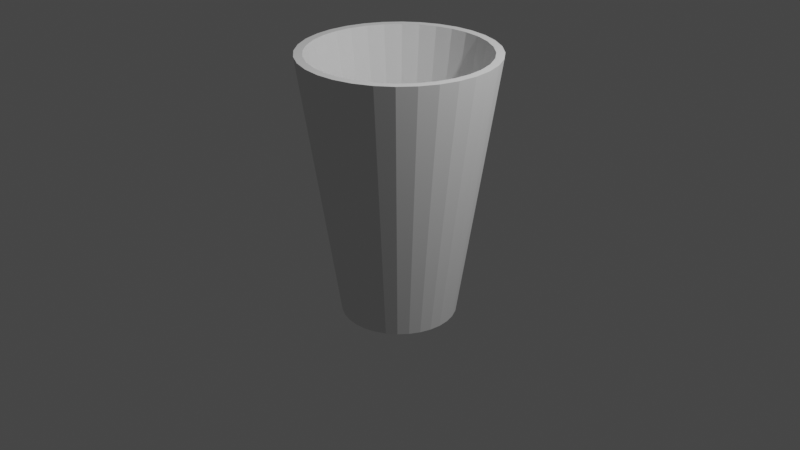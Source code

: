 # Source: glass.blend  (saved by Blender 2.80.58; exported with 4.5.12 LTS)
import bpy
from mathutils import Matrix  # noqa: F401  (used for matrix-valued properties, if any)

bpy.ops.wm.read_factory_settings(use_empty=True)
scene = bpy.context.scene
scene.name = 'Scene'

# ---- collections
col_collection = bpy.data.collections.new('Collection'); scene.collection.children.link(col_collection)

# ---- world
world_world = bpy.data.worlds.new('World'); scene.world = world_world
world_world.use_nodes = True; world_world.node_tree.nodes.clear()
_N = world_world.node_tree.nodes; _L = world_world.node_tree.links
n0 = _N.new('ShaderNodeOutputWorld'); n0.name = 'World Output'; n0.location = (300, 300)
n1 = _N.new('ShaderNodeBackground'); n1.name = 'Background'; n1.location = (10, 300)
n1.inputs[0].default_value = (0.05088, 0.05088, 0.05088, 1.0)
_L.new(n1.outputs[0], n0.inputs[0])
n0.is_active_output = True
world_world.color = (0.05088, 0.05088, 0.05088)
world_world.use_sun_shadow = False
world_world.sun_shadow_jitter_overblur = 0.0

# ---- cameras
cam_camera = bpy.data.cameras.new('Camera')
cam_camera.clip_end = 100.0
cam_camera.ortho_scale = 7.314
cam_camera.dof.focus_distance = 0.0
cam_camera.dof.aperture_fstop = 128.0

# ---- lights
light_light = bpy.data.lights.new('Light', 'POINT')
light_light.transmission_factor = 0.0
light_light.cutoff_distance = 30.0
light_light.energy = 1000.0
light_light.shadow_buffer_clip_start = 1.001
light_light.shadow_soft_size = 0.1
light_light.shadow_maximum_resolution = 0.006
light_light.use_absolute_resolution = True

# ---- meshes
me_cylinder = bpy.data.meshes.new('Cylinder')
me_cylinder.from_pydata([(4.75e-08, 0.6, -1.0), (-3.285e-08, 0.914, 1.756), (0.1171, 0.5885, -1.0), (0.1783, 0.8964, 1.756), (0.2296, 0.5543, -1.0), (0.3498, 0.8444, 1.756), (0.3333, 0.4989, -1.0), (0.5078, 0.7599, 1.756), (0.4243, 0.4243, -1.0), (0.6463, 0.6463, 1.756), (0.4989, 0.3333, -1.0), (0.7599, 0.5078, 1.756), (0.5543, 0.2296, -1.0), (0.8444, 0.3498, 1.756), (0.5885, 0.1171, -1.0), (0.8964, 0.1783, 1.756), (0.6, 1.593e-07, -1.0), (0.914, 6.229e-08, 1.756), (0.5885, -0.1171, -1.0), (0.8964, -0.1783, 1.756), (0.5543, -0.2296, -1.0), (0.8444, -0.3498, 1.756), (0.4989, -0.3333, -1.0), (0.7599, -0.5078, 1.756), (0.4243, -0.4243, -1.0), (0.6463, -0.6463, 1.756), (0.3333, -0.4989, -1.0), (0.5078, -0.7599, 1.756), (0.2296, -0.5543, -1.0), (0.3498, -0.8444, 1.756), (0.1171, -0.5885, -1.0), (0.1783, -0.8964, 1.756), (-1.48e-07, -0.6, -1.0), (-2.994e-07, -0.914, 1.756), (-0.1171, -0.5885, -1.0), (-0.1783, -0.8964, 1.756), (-0.2296, -0.5543, -1.0), (-0.3498, -0.8444, 1.756), (-0.3333, -0.4989, -1.0), (-0.5078, -0.7599, 1.756), (-0.4243, -0.4243, -1.0), (-0.6463, -0.6463, 1.756), (-0.4989, -0.3333, -1.0), (-0.7599, -0.5078, 1.756), (-0.5543, -0.2296, -1.0), (-0.8444, -0.3498, 1.756), (-0.5885, -0.1171, -1.0), (-0.8964, -0.1783, 1.756), (-0.6, 6.934e-07, -1.0), (-0.914, 8.87e-07, 1.756), (-0.5885, 0.1171, -1.0), (-0.8964, 0.1783, 1.756), (-0.5543, 0.2296, -1.0), (-0.8444, 0.3498, 1.756), (-0.4989, 0.3333, -1.0), (-0.7599, 0.5078, 1.756), (-0.4243, 0.4243, -1.0), (-0.6463, 0.6463, 1.756), (-0.3333, 0.4989, -1.0), (-0.5078, 0.7599, 1.756), (-0.2296, 0.5543, -1.0), (-0.3498, 0.8444, 1.756), (-0.1171, 0.5885, -1.0), (-0.1783, 0.8964, 1.756), (0.1951, 0.9808, 1.756), (0.0, 1.0, 1.756), (0.3827, 0.9239, 1.756), (0.5556, 0.8315, 1.756), (0.7071, 0.7071, 1.756), (0.8315, 0.5556, 1.756), (0.9239, 0.3827, 1.756), (0.9808, 0.1951, 1.756), (1.0, 7.55e-08, 1.756), (0.9808, -0.1951, 1.756), (0.9239, -0.3827, 1.756), (0.8315, -0.5556, 1.756), (0.7071, -0.7071, 1.756), (0.5556, -0.8315, 1.756), (0.3827, -0.9239, 1.756), (0.1951, -0.9808, 1.756), (-3.258e-07, -1.0, 1.756), (-0.1951, -0.9808, 1.756), (-0.3827, -0.9239, 1.756), (-0.5556, -0.8315, 1.756), (-0.7071, -0.7071, 1.756), (-0.8315, -0.5556, 1.756), (-0.9239, -0.3827, 1.756), (-0.9808, -0.1951, 1.756), (-1.0, 9.656e-07, 1.756), (-0.9808, 0.1951, 1.756), (-0.9239, 0.3827, 1.756), (-0.8315, 0.5556, 1.756), (-0.7071, 0.7071, 1.756), (-0.5556, 0.8315, 1.756), (-0.3827, 0.9239, 1.756), (-0.1951, 0.9808, 1.756), (0.08915, 0.4482, -0.8176), (-1.174e-07, 0.457, -0.8176), (0.1749, 0.4222, -0.8176), (0.2539, 0.38, -0.8176), (0.3231, 0.3231, -0.8176), (0.38, 0.2539, -0.8176), (0.4222, 0.1749, -0.8176), (0.4482, 0.08915, -0.8176), (0.457, 1.699e-07, -0.8176), (0.4482, -0.08915, -0.8176), (0.4222, -0.1749, -0.8176), (0.38, -0.2539, -0.8176), (0.3231, -0.3231, -0.8176), (0.2539, -0.38, -0.8176), (0.1749, -0.4222, -0.8176), (0.08915, -0.4482, -0.8176), (-2.507e-07, -0.457, -0.8176), (-0.08915, -0.4482, -0.8176), (-0.1749, -0.4222, -0.8176), (-0.2539, -0.38, -0.8176), (-0.3231, -0.3231, -0.8176), (-0.38, -0.2539, -0.8176), (-0.4222, -0.1749, -0.8176), (-0.4482, -0.08915, -0.8176), (-0.457, 5.823e-07, -0.8176), (-0.4482, 0.08915, -0.8176), (-0.4222, 0.1749, -0.8176), (-0.38, 0.2539, -0.8176), (-0.3231, 0.3231, -0.8176), (-0.2539, 0.38, -0.8176), (-0.1749, 0.4222, -0.8176), (-0.08915, 0.4482, -0.8176)], [], [(0, 65, 64, 2), (2, 64, 66, 4), (4, 66, 67, 6), (6, 67, 68, 8), (8, 68, 69, 10), (10, 69, 70, 12), (12, 70, 71, 14), (14, 71, 72, 16), (16, 72, 73, 18), (18, 73, 74, 20), (20, 74, 75, 22), (22, 75, 76, 24), (24, 76, 77, 26), (26, 77, 78, 28), (28, 78, 79, 30), (30, 79, 80, 32), (32, 80, 81, 34), (34, 81, 82, 36), (36, 82, 83, 38), (38, 83, 84, 40), (40, 84, 85, 42), (42, 85, 86, 44), (44, 86, 87, 46), (46, 87, 88, 48), (48, 88, 89, 50), (50, 89, 90, 52), (52, 90, 91, 54), (54, 91, 92, 56), (56, 92, 93, 58), (58, 93, 94, 60), (3, 1, 97, 96), (60, 94, 95, 62), (62, 95, 65, 0), (0, 2, 4, 6, 8, 10, 12, 14, 16, 18, 20, 22, 24, 26, 28, 30, 32, 34, 36, 38, 40, 42, 44, 46, 48, 50, 52, 54, 56, 58, 60, 62), (1, 3, 64, 65), (3, 5, 66, 64), (5, 7, 67, 66), (7, 9, 68, 67), (9, 11, 69, 68), (11, 13, 70, 69), (13, 15, 71, 70), (15, 17, 72, 71), (17, 19, 73, 72), (19, 21, 74, 73), (21, 23, 75, 74), (23, 25, 76, 75), (25, 27, 77, 76), (27, 29, 78, 77), (29, 31, 79, 78), (31, 33, 80, 79), (33, 35, 81, 80), (35, 37, 82, 81), (37, 39, 83, 82), (39, 41, 84, 83), (41, 43, 85, 84), (43, 45, 86, 85), (45, 47, 87, 86), (47, 49, 88, 87), (49, 51, 89, 88), (51, 53, 90, 89), (53, 55, 91, 90), (55, 57, 92, 91), (57, 59, 93, 92), (59, 61, 94, 93), (61, 63, 95, 94), (63, 1, 65, 95), (96, 97, 127, 126, 125, 124, 123, 122, 121, 120, 119, 118, 117, 116, 115, 114, 113, 112, 111, 110, 109, 108, 107, 106, 105, 104, 103, 102, 101, 100, 99, 98), (57, 55, 123, 124), (31, 29, 110, 111), (5, 3, 96, 98), (59, 57, 124, 125), (33, 31, 111, 112), (7, 5, 98, 99), (61, 59, 125, 126), (35, 33, 112, 113), (9, 7, 99, 100), (63, 61, 126, 127), (37, 35, 113, 114), (11, 9, 100, 101), (1, 63, 127, 97), (39, 37, 114, 115), (13, 11, 101, 102), (41, 39, 115, 116), (15, 13, 102, 103), (43, 41, 116, 117), (17, 15, 103, 104), (45, 43, 117, 118), (19, 17, 104, 105), (47, 45, 118, 119), (21, 19, 105, 106), (49, 47, 119, 120), (23, 21, 106, 107), (51, 49, 120, 121), (25, 23, 107, 108), (53, 51, 121, 122), (27, 25, 108, 109), (55, 53, 122, 123), (29, 27, 109, 110)])
_uv = me_cylinder.uv_layers.new(name='UVMap')
_uv.uv.foreach_set('vector', [1.0, 0.5, 1.0, 1.0, 0.9688, 1.0, 0.9688, 0.5, 0.9688, 0.5, 0.9688, 1.0, 0.9375, 1.0, 0.9375, 0.5, 0.9375, 0.5, 0.9375, 1.0, 0.9062, 1.0, 0.9062, 0.5, 0.9062, 0.5, 0.9062, 1.0, 0.875, 1.0, 0.875, 0.5, 0.875, 0.5, 0.875, 1.0, 0.8438, 1.0, 0.8438, 0.5, 0.8438, 0.5, 0.8438, 1.0, 0.8125, 1.0, 0.8125, 0.5, 0.8125, 0.5, 0.8125, 1.0, 0.7812, 1.0, 0.7812, 0.5, 0.7812, 0.5, 0.7812, 1.0, 0.75, 1.0, 0.75, 0.5, 0.75, 0.5, 0.75, 1.0, 0.7188, 1.0, 0.7188, 0.5, 0.7188, 0.5, 0.7188, 1.0, 0.6875, 1.0, 0.6875, 0.5, 0.6875, 0.5, 0.6875, 1.0, 0.6562, 1.0, 0.6562, 0.5, 0.6562, 0.5, 0.6562, 1.0, 0.625, 1.0, 0.625, 0.5, 0.625, 0.5, 0.625, 1.0, 0.5938, 1.0, 0.5938, 0.5, 0.5938, 0.5, 0.5938, 1.0, 0.5625, 1.0, 0.5625, 0.5, 0.5625, 0.5, 0.5625, 1.0, 0.5312, 1.0, 0.5312, 0.5, 0.5312, 0.5, 0.5312, 1.0, 0.5, 1.0, 0.5, 0.5, 0.5, 0.5, 0.5, 1.0, 0.4688, 1.0, 0.4688, 0.5, 0.4688, 0.5, 0.4688, 1.0, 0.4375, 1.0, 0.4375, 0.5, 0.4375, 0.5, 0.4375, 1.0, 0.4062, 1.0, 0.4062, 0.5, 0.4062, 0.5, 0.4062, 1.0, 0.375, 1.0, 0.375, 0.5, 0.375, 0.5, 0.375, 1.0, 0.3438, 1.0, 0.3438, 0.5, 0.3438, 0.5, 0.3438, 1.0, 0.3125, 1.0, 0.3125, 0.5, 0.3125, 0.5, 0.3125, 1.0, 0.2812, 1.0, 0.2812, 0.5, 0.2812, 0.5, 0.2812, 1.0, 0.25, 1.0, 0.25, 0.5, 0.25, 0.5, 0.25, 1.0, 0.2188, 1.0, 0.2188, 0.5, 0.2188, 0.5, 0.2188, 1.0, 0.1875, 1.0, 0.1875, 0.5, 0.1875, 0.5, 0.1875, 1.0, 0.1562, 1.0, 0.1562, 0.5, 0.1562, 0.5, 0.1562, 1.0, 0.125, 1.0, 0.125, 0.5, 0.125, 0.5, 0.125, 1.0, 0.09375, 1.0, 0.09375, 0.5, 0.09375, 0.5, 0.09375, 1.0, 0.0625, 1.0, 0.0625, 0.5, 0.2928, 0.4651, 0.25, 0.4693, 0.25, 0.4693, 0.2928, 0.4651, 0.0625, 0.5, 0.0625, 1.0, 0.03125, 1.0, 0.03125, 0.5, 0.03125, 0.5, 0.03125, 1.0, 0.0, 1.0, 0.0, 0.5, 0.75, 0.49, 0.7968, 0.4854, 0.8418, 0.4717, 0.8833, 0.4496, 0.9197, 0.4197, 0.9496, 0.3833, 0.9717, 0.3418, 0.9854, 0.2968, 0.99, 0.25, 0.9854, 0.2032, 0.9717, 0.1582, 0.9496, 0.1167, 0.9197, 0.08029, 0.8833, 0.05045, 0.8418, 0.02827, 0.7968, 0.01461, 0.75, 0.01, 0.7032, 0.01461, 0.6582, 0.02827, 0.6167, 0.05045, 0.5803, 0.08029, 0.5504, 0.1167, 0.5283, 0.1582, 0.5146, 0.2032, 0.51, 0.25, 0.5146, 0.2968, 0.5283, 0.3418, 0.5504, 0.3833, 0.5803, 0.4197, 0.6167, 0.4496, 0.6582, 0.4717, 0.7032, 0.4854, 0.25, 0.4693, 0.2928, 0.4651, 0.2968, 0.4854, 0.25, 0.49, 0.2928, 0.4651, 0.3339, 0.4527, 0.3418, 0.4717, 0.2968, 0.4854, 0.3339, 0.4527, 0.3719, 0.4324, 0.3833, 0.4496, 0.3418, 0.4717, 0.3719, 0.4324, 0.4051, 0.4051, 0.4197, 0.4197, 0.3833, 0.4496, 0.4051, 0.4051, 0.4324, 0.3719, 0.4496, 0.3833, 0.4197, 0.4197, 0.4324, 0.3719, 0.4527, 0.3339, 0.4717, 0.3418, 0.4496, 0.3833, 0.4527, 0.3339, 0.4651, 0.2928, 0.4854, 0.2968, 0.4717, 0.3418, 0.4651, 0.2928, 0.4693, 0.25, 0.49, 0.25, 0.4854, 0.2968, 0.4693, 0.25, 0.4651, 0.2072, 0.4854, 0.2032, 0.49, 0.25, 0.4651, 0.2072, 0.4527, 0.1661, 0.4717, 0.1582, 0.4854, 0.2032, 0.4527, 0.1661, 0.4324, 0.1281, 0.4496, 0.1167, 0.4717, 0.1582, 0.4324, 0.1281, 0.4051, 0.0949, 0.4197, 0.08029, 0.4496, 0.1167, 0.4051, 0.0949, 0.3719, 0.06762, 0.3833, 0.05045, 0.4197, 0.08029, 0.3719, 0.06762, 0.3339, 0.04735, 0.3418, 0.02827, 0.3833, 0.05045, 0.3339, 0.04735, 0.2928, 0.03487, 0.2968, 0.01461, 0.3418, 0.02827, 0.2928, 0.03487, 0.25, 0.03065, 0.25, 0.01, 0.2968, 0.01461, 0.25, 0.03065, 0.2072, 0.03487, 0.2032, 0.01461, 0.25, 0.01, 0.2072, 0.03487, 0.1661, 0.04735, 0.1582, 0.02827, 0.2032, 0.01461, 0.1661, 0.04735, 0.1281, 0.06762, 0.1167, 0.05045, 0.1582, 0.02827, 0.1281, 0.06762, 0.0949, 0.0949, 0.08029, 0.08029, 0.1167, 0.05045, 0.0949, 0.0949, 0.06762, 0.1281, 0.05045, 0.1167, 0.08029, 0.08029, 0.06762, 0.1281, 0.04735, 0.1661, 0.02827, 0.1582, 0.05045, 0.1167, 0.04735, 0.1661, 0.03487, 0.2072, 0.01461, 0.2032, 0.02827, 0.1582, 0.03487, 0.2072, 0.03065, 0.25, 0.01, 0.25, 0.01461, 0.2032, 0.03065, 0.25, 0.03487, 0.2928, 0.01461, 0.2968, 0.01, 0.25, 0.03487, 0.2928, 0.04735, 0.3339, 0.02827, 0.3418, 0.01461, 0.2968, 0.04735, 0.3339, 0.06762, 0.3719, 0.05045, 0.3833, 0.02827, 0.3418, 0.06762, 0.3719, 0.0949, 0.4051, 0.08029, 0.4197, 0.05045, 0.3833, 0.0949, 0.4051, 0.1281, 0.4324, 0.1167, 0.4496, 0.08029, 0.4197, 0.1281, 0.4324, 0.1661, 0.4527, 0.1582, 0.4717, 0.1167, 0.4496, 0.1661, 0.4527, 0.2072, 0.4651, 0.2032, 0.4854, 0.1582, 0.4717, 0.2072, 0.4651, 0.25, 0.4693, 0.25, 0.49, 0.2032, 0.4854, 0.2928, 0.4651, 0.25, 0.4693, 0.2072, 0.4651, 0.1661, 0.4527, 0.1281, 0.4324, 0.0949, 0.4051, 0.06762, 0.3719, 0.04735, 0.3339, 0.03487, 0.2928, 0.03065, 0.25, 0.03487, 0.2072, 0.04735, 0.1661, 0.06762, 0.1281, 0.0949, 0.0949, 0.1281, 0.06762, 0.1661, 0.04735, 0.2072, 0.03487, 0.25, 0.03065, 0.2928, 0.03487, 0.3339, 0.04735, 0.3719, 0.06762, 0.4051, 0.0949, 0.4324, 0.1281, 0.4527, 0.1661, 0.4651, 0.2072, 0.4693, 0.25, 0.4651, 0.2928, 0.4527, 0.3339, 0.4324, 0.3719, 0.4051, 0.4051, 0.3719, 0.4324, 0.3339, 0.4527, 0.0949, 0.4051, 0.06762, 0.3719, 0.06762, 0.3719, 0.0949, 0.4051, 0.2928, 0.03487, 0.3339, 0.04735, 0.3339, 0.04735, 0.2928, 0.03487, 0.3339, 0.4527, 0.2928, 0.4651, 0.2928, 0.4651, 0.3339, 0.4527, 0.1281, 0.4324, 0.0949, 0.4051, 0.0949, 0.4051, 0.1281, 0.4324, 0.25, 0.03065, 0.2928, 0.03487, 0.2928, 0.03487, 0.25, 0.03065, 0.3719, 0.4324, 0.3339, 0.4527, 0.3339, 0.4527, 0.3719, 0.4324, 0.1661, 0.4527, 0.1281, 0.4324, 0.1281, 0.4324, 0.1661, 0.4527, 0.2072, 0.03487, 0.25, 0.03065, 0.25, 0.03065, 0.2072, 0.03487, 0.4051, 0.4051, 0.3719, 0.4324, 0.3719, 0.4324, 0.4051, 0.4051, 0.2072, 0.4651, 0.1661, 0.4527, 0.1661, 0.4527, 0.2072, 0.4651, 0.1661, 0.04735, 0.2072, 0.03487, 0.2072, 0.03487, 0.1661, 0.04735, 0.4324, 0.3719, 0.4051, 0.4051, 0.4051, 0.4051, 0.4324, 0.3719, 0.25, 0.4693, 0.2072, 0.4651, 0.2072, 0.4651, 0.25, 0.4693, 0.1281, 0.06762, 0.1661, 0.04735, 0.1661, 0.04735, 0.1281, 0.06762, 0.4527, 0.3339, 0.4324, 0.3719, 0.4324, 0.3719, 0.4527, 0.3339, 0.0949, 0.0949, 0.1281, 0.06762, 0.1281, 0.06762, 0.0949, 0.0949, 0.4651, 0.2928, 0.4527, 0.3339, 0.4527, 0.3339, 0.4651, 0.2928, 0.06762, 0.1281, 0.0949, 0.0949, 0.0949, 0.0949, 0.06762, 0.1281, 0.4693, 0.25, 0.4651, 0.2928, 0.4651, 0.2928, 0.4693, 0.25, 0.04735, 0.1661, 0.06762, 0.1281, 0.06762, 0.1281, 0.04735, 0.1661, 0.4651, 0.2072, 0.4693, 0.25, 0.4693, 0.25, 0.4651, 0.2072, 0.03487, 0.2072, 0.04735, 0.1661, 0.04735, 0.1661, 0.03487, 0.2072, 0.4527, 0.1661, 0.4651, 0.2072, 0.4651, 0.2072, 0.4527, 0.1661, 0.03065, 0.25, 0.03487, 0.2072, 0.03487, 0.2072, 0.03065, 0.25, 0.4324, 0.1281, 0.4527, 0.1661, 0.4527, 0.1661, 0.4324, 0.1281, 0.03487, 0.2928, 0.03065, 0.25, 0.03065, 0.25, 0.03487, 0.2928, 0.4051, 0.0949, 0.4324, 0.1281, 0.4324, 0.1281, 0.4051, 0.0949, 0.04735, 0.3339, 0.03487, 0.2928, 0.03487, 0.2928, 0.04735, 0.3339, 0.3719, 0.06762, 0.4051, 0.0949, 0.4051, 0.0949, 0.3719, 0.06762, 0.06762, 0.3719, 0.04735, 0.3339, 0.04735, 0.3339, 0.06762, 0.3719, 0.3339, 0.04735, 0.3719, 0.06762, 0.3719, 0.06762, 0.3339, 0.04735])
me_cylinder.use_remesh_preserve_volume = False
me_cylinder.use_remesh_preserve_attributes = False
me_cylinder.use_mirror_vertex_groups = False
me_cylinder.update()

# ---- objects
ob_light = bpy.data.objects.new('Light', light_light)
ob_camera = bpy.data.objects.new('Camera', cam_camera)
ob_cylinder = bpy.data.objects.new('Cylinder', me_cylinder)

# ---- transforms, parenting, visibility, modifiers, constraints
ob_light.location = (4.076, 1.005, 5.904)
ob_light.rotation_euler = (0.6503, 0.05522, 1.866)
ob_light.lock_rotations_4d = False
ob_light.empty_display_type = 'ARROWS'
ob_light.color = (0.0, 0.0, 0.0, 0.0)
ob_light.lineart.crease_threshold = 0.0
ob_camera.location = (7.359, -6.926, 4.958)
ob_camera.rotation_euler = (1.109, 0.0, 0.8149)
ob_camera.lock_rotations_4d = False
ob_camera.empty_display_type = 'ARROWS'
ob_camera.color = (0.0, 0.0, 0.0, 0.0)
ob_camera.display_type = 'WIRE'
ob_camera.lineart.crease_threshold = 0.0
ob_cylinder.location = (0.0, 0.0, 0.0)
ob_cylinder.lineart.crease_threshold = 0.0

# ---- collection membership
col_collection.objects.link(ob_light)
col_collection.objects.link(ob_camera)
col_collection.objects.link(ob_cylinder)

# ---- scene / render settings (as saved in the file)
scene.camera = ob_camera
scene.frame_start = 1; scene.frame_end = 250; scene.frame_set(1)
scene.render.engine = 'BLENDER_EEVEE_NEXT'
scene.cycles.use_denoising = False
scene.cycles.samples = 128
scene.cycles.sampling_pattern = 'TABULATED_SOBOL'
scene.cycles.use_adaptive_sampling = False
scene.cycles.use_light_tree = False
scene.view_settings.view_transform = 'Filmic'
bpy.context.view_layer.update()

